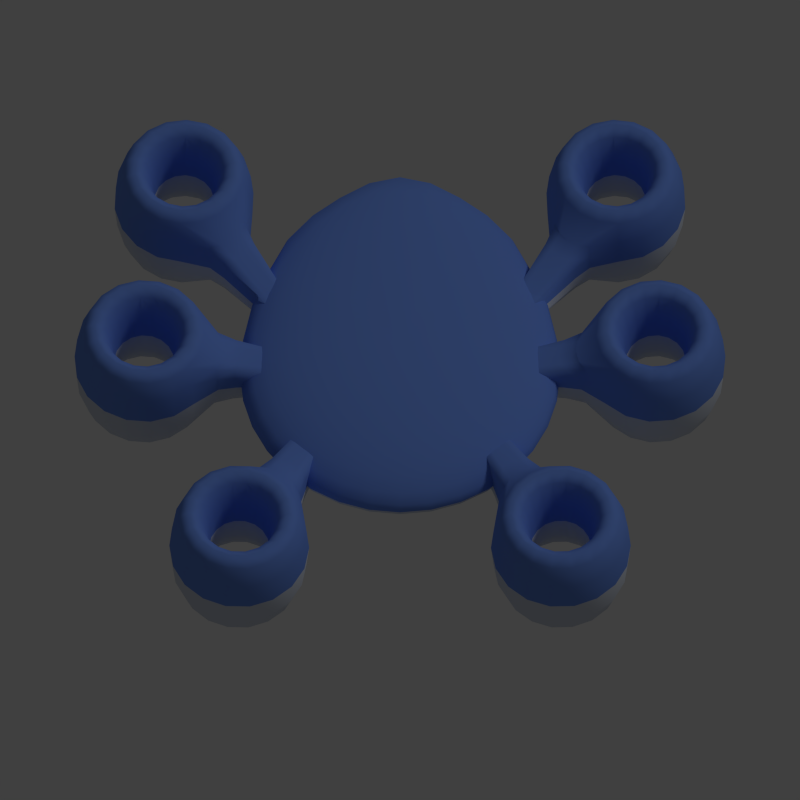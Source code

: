 # Source: tori.blend  (saved by Blender 2.76.0; exported with 4.5.12 LTS)
import bpy
from mathutils import Matrix  # noqa: F401  (used for matrix-valued properties, if any)

bpy.ops.wm.read_factory_settings(use_empty=True)
scene = bpy.context.scene
scene.name = 'Scene'

# ---- collections
col_collection_1 = bpy.data.collections.new('Collection 1'); scene.collection.children.link(col_collection_1)

# ---- materials (node trees are filled in below, after node groups)
mat_material_004 = bpy.data.materials.new('Material.004')
mat_material_004.alpha_threshold = 0.0
mat_material_004.use_transparent_shadow = False
mat_material_004.diffuse_color = (0.1592, 0.2933, 0.8, 1.0)
mat_material_004.roughness = 0.5
mat_material_005 = bpy.data.materials.new('Material.005')
mat_material_005.alpha_threshold = 0.0
mat_material_005.use_transparent_shadow = False
mat_material_005.diffuse_color = (0.6541, 0.704, 0.8, 1.0)
mat_material_005.roughness = 0.5

# ---- material node trees

# ---- world
world_world = bpy.data.worlds.new('World'); scene.world = world_world
world_world.color = (0.05088, 0.05088, 0.05088)
world_world.use_sun_shadow = False
world_world.sun_shadow_jitter_overblur = 0.0
world_world.cycles.sampling_method = 'MANUAL'
world_world.cycles.sample_map_resolution = 256

# ---- cameras
cam_camera = bpy.data.cameras.new('Camera')
cam_camera.type = 'ORTHO'
cam_camera.clip_end = 100.0
cam_camera.lens = 35.0
cam_camera.sensor_width = 32.0
cam_camera.sensor_height = 18.0
cam_camera.ortho_scale = 5.0
cam_camera.dof.focus_distance = 0.0
cam_camera.dof.aperture_fstop = 128.0

# ---- lights
light_lamp = bpy.data.lights.new('Lamp', 'SUN')
light_lamp.transmission_factor = 0.0
light_lamp.cutoff_distance = 30.0
light_lamp.angle = 0.1993
light_lamp.energy = 0.4
light_lamp.shadow_buffer_clip_start = 1.001
light_lamp.shadow_soft_size = 0.1
light_lamp.shadow_cascade_max_distance = 1000.0
light_lamp.cycles.use_multiple_importance_sampling = False

# ---- meshes
me_sphere = bpy.data.meshes.new('Sphere')
me_sphere.from_pydata([(1.558, -0.3451, 1.863e-09), (1.56, -0.3284, 0.212), (1.564, -0.2829, 0.3672), (1.57, -0.2207, 0.4241), (1.576, -0.1585, 0.3672), (1.58, -0.1129, 0.212), (1.581, -0.09628, 1.863e-09), (1.58, -0.1129, -0.212), (1.576, -0.1585, -0.3672), (1.57, -0.2207, -0.4241), (1.564, -0.2829, -0.3672), (1.56, -0.3284, -0.212), (1.71, -0.3326, 1.863e-09), (1.705, -0.3164, 0.212), (1.694, -0.2721, 0.3672), (1.678, -0.2117, 0.4241), (1.662, -0.1513, 0.3672), (1.65, -0.1071, 0.212), (1.646, -0.09091, 1.863e-09), (1.65, -0.1071, -0.212), (1.662, -0.1513, -0.3672), (1.678, -0.2117, -0.4241), (1.694, -0.2721, -0.3672), (1.705, -0.3164, -0.212), (1.848, -0.269, 1.863e-09), (1.838, -0.2553, 0.212), (1.812, -0.2177, 0.3672), (1.776, -0.1664, 0.4241), (1.741, -0.115, 0.3672), (1.715, -0.07745, 0.212), (1.705, -0.06369, 1.863e-09), (1.715, -0.07745, -0.212), (1.741, -0.115, -0.3672), (1.776, -0.1664, -0.4241), (1.812, -0.2177, -0.3672), (1.838, -0.2553, -0.212), (1.955, -0.1622, 1.863e-09), (1.942, -0.1525, 0.212), (1.904, -0.1261, 0.3672), (1.853, -0.09003, 0.4241), (1.802, -0.05396, 0.3672), (1.765, -0.02756, 0.212), (1.751, -0.01789, 1.863e-09), (1.765, -0.02756, -0.212), (1.802, -0.05396, -0.3672), (1.853, -0.09003, -0.4241), (1.904, -0.1261, -0.3672), (1.942, -0.1525, -0.212), (2.02, -0.02485, 1.863e-09), (2.004, -0.02045, 0.212), (1.96, -0.0084, 0.3672), (1.9, 0.008053, 0.4241), (1.84, 0.02451, 0.3672), (1.795, 0.03655, 0.212), (1.779, 0.04096, 1.863e-09), (1.795, 0.03655, -0.212), (1.84, 0.02451, -0.3672), (1.9, 0.008053, -0.4241), (1.96, -0.0084, -0.3672), (2.004, -0.02045, -0.212), (2.034, 0.1264, 1.863e-09), (2.018, 0.125, 0.212), (1.972, 0.1212, 0.3672), (1.91, 0.1161, 0.4241), (1.848, 0.1109, 0.3672), (1.802, 0.1071, 0.212), (1.785, 0.1058, 1.863e-09), (1.802, 0.1071, -0.212), (1.848, 0.1109, -0.3672), (1.91, 0.1161, -0.4241), (1.972, 0.1212, -0.3672), (2.018, 0.125, -0.212), (1.996, 0.2732, 1.863e-09), (1.98, 0.2662, 0.212), (1.939, 0.2471, 0.3672), (1.882, 0.221, 0.4241), (1.825, 0.1948, 0.3672), (1.784, 0.1757, 0.212), (1.769, 0.1687, 1.863e-09), (1.784, 0.1757, -0.212), (1.825, 0.1948, -0.3672), (1.882, 0.221, -0.4241), (1.939, 0.2471, -0.3672), (1.98, 0.2662, -0.212), (1.909, 0.398, 1.863e-09), (1.897, 0.3862, 0.212), (1.865, 0.3541, 0.3672), (1.82, 0.3101, 0.4241), (1.776, 0.2662, 0.3672), (1.744, 0.234, 0.212), (1.732, 0.2222, 1.863e-09), (1.744, 0.234, -0.212), (1.776, 0.2662, -0.3672), (1.82, 0.3101, -0.4241), (1.865, 0.3541, -0.3672), (1.897, 0.3862, -0.212), (1.785, 0.4857, 1.863e-09), (1.778, 0.4706, 0.212), (1.759, 0.4292, 0.3672), (1.732, 0.3727, 0.4241), (1.705, 0.3163, 0.3672), (1.686, 0.2749, 0.212), (1.679, 0.2598, 1.863e-09), (1.686, 0.2749, -0.212), (1.705, 0.3163, -0.3672), (1.732, 0.3727, -0.4241), (1.759, 0.4292, -0.3672), (1.778, 0.4706, -0.212), (1.639, 0.5257, 1.863e-09), (1.637, 0.5091, 0.212), (1.633, 0.4635, 0.3672), (1.627, 0.4013, 0.4241), (1.621, 0.3391, 0.3672), (1.617, 0.2936, 0.212), (1.616, 0.2769, 1.863e-09), (1.617, 0.2936, -0.212), (1.621, 0.3391, -0.3672), (1.627, 0.4013, -0.4241), (1.633, 0.4635, -0.3672), (1.637, 0.5091, -0.212), (1.487, 0.5132, 1.863e-09), (1.492, 0.497, 0.212), (1.503, 0.4528, 0.3672), (1.519, 0.3924, 0.4241), (1.535, 0.332, 0.3672), (1.547, 0.2877, 0.212), (1.551, 0.2716, 1.863e-09), (1.547, 0.2877, -0.212), (1.535, 0.332, -0.3672), (1.519, 0.3924, -0.4241), (1.503, 0.4528, -0.3672), (1.492, 0.497, -0.212), (1.349, 0.4497, 1.863e-09), (1.359, 0.4359, 0.212), (1.385, 0.3983, 0.3672), (1.421, 0.347, 0.4241), (1.456, 0.2957, 0.3672), (1.482, 0.2581, 0.212), (1.492, 0.2443, 1.863e-09), (1.482, 0.2581, -0.212), (1.456, 0.2957, -0.3672), (1.421, 0.347, -0.4241), (1.385, 0.3983, -0.3672), (1.359, 0.4359, -0.212), (1.242, 0.3428, 1.863e-09), (1.255, 0.3332, 0.212), (1.293, 0.3067, 0.3672), (1.344, 0.2707, 0.4241), (1.395, 0.2346, 0.3672), (1.432, 0.2082, 0.212), (1.446, 0.1985, 1.863e-09), (1.432, 0.2082, -0.212), (1.395, 0.2346, -0.3672), (1.344, 0.2707, -0.4241), (1.293, 0.3067, -0.3672), (1.255, 0.3332, -0.212), (0.9986, 0.095, -0.1796), (0.9986, 0.095, 0.1622), (1.237, 0.189, 0.3672), (1.297, 0.1726, 0.4241), (1.357, 0.1561, 0.3672), (1.402, 0.1441, 0.212), (1.418, 0.1397, 1.863e-09), (1.402, 0.1441, -0.212), (1.357, 0.1561, -0.3672), (1.297, 0.1726, -0.4241), (1.237, 0.189, -0.3672), (0.7004, 0.05173, -0.1327), (0.7004, 0.05173, 0.1109), (1.007, 0.1621, -0.1074), (1.225, 0.05943, 0.3672), (1.287, 0.06458, 0.4241), (1.35, 0.06973, 0.3672), (1.395, 0.0735, 0.212), (1.412, 0.07488, 1.863e-09), (1.395, 0.0735, -0.212), (1.35, 0.06973, -0.3672), (1.287, 0.06458, -0.4241), (1.225, 0.05943, -0.3672), (1.025, 0.1498, -0.1797), (1.025, 0.1498, 0.1622), (1.007, 0.1621, 0.08997), (1.258, -0.06645, 0.3672), (1.315, -0.04032, 0.4241), (1.372, -0.01419, 0.3672), (1.413, 0.004933, 0.212), (1.428, 0.01193, 1.863e-09), (1.413, 0.004933, -0.212), (1.372, -0.01419, -0.3672), (1.315, -0.04032, -0.4241), (1.258, -0.06645, -0.3672), (1.001, 0.1666, -0.008718), (1.288, -0.2174, 1.863e-09), (1.3, -0.2056, 0.212), (1.332, -0.1734, 0.3672), (1.377, -0.1295, 0.4241), (1.421, -0.08551, 0.3672), (1.453, -0.05333, 0.212), (1.465, -0.04155, 1.863e-09), (1.453, -0.05333, -0.212), (1.421, -0.08551, -0.3672), (1.377, -0.1295, -0.4241), (1.332, -0.1734, -0.3672), (1.3, -0.2056, -0.212), (1.412, -0.3051, 1.863e-09), (1.419, -0.2899, 0.212), (1.439, -0.2486, 0.3672), (1.465, -0.1921, 0.4241), (1.492, -0.1356, 0.3672), (1.511, -0.09427, 0.212), (1.519, -0.07913, 1.863e-09), (1.511, -0.09427, -0.212), (1.492, -0.1356, -0.3672), (1.465, -0.1921, -0.4241), (1.439, -0.2486, -0.3672), (1.419, -0.2899, -0.212), (0.0, 0.0, -0.2822), (0.0, 0.2435, 0.2768), (0.0, 0.494, 0.2608), (0.0, 0.7177, 0.2347), (0.0, 0.9588, 0.1996), (0.0, 1.127, 0.1568), (0.0, 1.255, 0.108), (0.0, 1.387, 0.05506), (0.0, 1.406, 2.131e-08), (0.0, 1.387, -0.05506), (0.0, 1.255, -0.108), (0.0, 1.127, -0.1568), (0.0, 0.9588, -0.1996), (0.0, 0.7177, -0.2347), (0.0, 0.494, -0.2608), (0.0, 0.2435, -0.2768), (0.03806, 0.2398, 0.2768), (0.07466, 0.4867, 0.2608), (0.1084, 0.7071, 0.2347), (0.138, 0.9452, 0.1996), (0.1622, 1.111, 0.1568), (0.1802, 1.238, 0.108), (0.1913, 1.344, 0.05506), (0.1951, 1.363, 2.131e-08), (0.1913, 1.344, -0.05506), (0.1802, 1.238, -0.108), (0.1622, 1.111, -0.1568), (0.138, 0.9452, -0.1996), (0.1084, 0.7071, -0.2347), (0.07466, 0.4867, -0.2608), (0.03806, 0.2398, -0.2768), (0.07466, 0.2286, 0.2768), (0.1464, 0.4286, 0.2608), (0.2126, 0.6755, 0.2347), (0.2706, 0.859, 0.1996), (0.3182, 1.02, 0.1568), (0.3536, 1.149, 0.108), (0.3753, 1.238, 0.05506), (0.3827, 1.255, 2.131e-08), (0.3753, 1.238, -0.05506), (0.3536, 1.149, -0.108), (0.3182, 1.02, -0.1568), (0.2706, 0.859, -0.1996), (0.2126, 0.6755, -0.2347), (0.1464, 0.4286, -0.2608), (0.07466, 0.2286, -0.2768), (0.1084, 0.1622, 0.2768), (0.2126, 0.3932, 0.2608), (0.3087, 0.5733, 0.2347), (0.3928, 0.7501, 0.1996), (0.4619, 0.9431, 0.1568), (0.5133, 1.02, 0.108), (0.5449, 1.111, 0.05506), (0.5556, 1.127, 2.131e-08), (0.5449, 1.111, -0.05506), (0.5133, 1.02, -0.108), (0.4619, 0.9431, -0.1568), (0.3928, 0.7501, -0.1996), (0.3087, 0.5733, -0.2347), (0.2126, 0.3932, -0.2608), (0.1084, 0.1622, -0.2768), (0.138, 0.1379, 0.2768), (0.2706, 0.3456, 0.2608), (0.3928, 0.5042, 0.2347), (0.5, 0.6113, 0.1996), (0.5879, 0.7501, 0.1568), (0.6533, 0.859, 0.108), (0.6935, 0.9452, 0.05506), (0.7071, 0.9588, 2.131e-08), (0.6935, 0.9452, -0.05506), (0.6533, 0.859, -0.108), (0.5879, 0.7501, -0.1568), (0.5, 0.6113, -0.1996), (0.3928, 0.5042, -0.2347), (0.2706, 0.3456, -0.2608), (0.138, 0.1379, -0.2768), (0.1622, 0.1084, 0.2768), (0.3182, 0.261, 0.2608), (0.4619, 0.3837, 0.2347), (0.5879, 0.5042, 0.1996), (0.6913, 0.5733, 0.1568), (0.7682, 0.6755, 0.108), (0.8155, 0.7071, 0.05506), (0.8315, 0.7177, 2.131e-08), (0.8155, 0.7071, -0.05506), (0.7682, 0.6755, -0.108), (0.6913, 0.5733, -0.1568), (0.5879, 0.5042, -0.1996), (0.4619, 0.3837, -0.2347), (0.3182, 0.261, -0.2608), (0.1622, 0.1084, -0.2768), (0.1802, 0.07466, 0.2768), (0.3536, 0.1464, 0.2608), (0.5133, 0.261, 0.2347), (0.6533, 0.3456, 0.1996), (0.7682, 0.3932, 0.1568), (0.8536, 0.4286, 0.108), (0.9061, 0.4867, 0.05506), (0.9239, 0.494, 2.131e-08), (0.9061, 0.4867, -0.05506), (0.8536, 0.4286, -0.108), (0.7682, 0.3932, -0.1568), (0.6533, 0.3456, -0.1996), (0.5133, 0.261, -0.2347), (0.3536, 0.1464, -0.2608), (0.1802, 0.07466, -0.2768), (0.1913, 0.03806, 0.2768), (0.3753, 0.07466, 0.2608), (0.5449, 0.1084, 0.2347), (0.6935, 0.1379, 0.1996), (0.8155, 0.1622, 0.1568), (0.9061, 0.2286, 0.108), (0.9619, 0.2398, 0.05506), (0.9808, 0.2435, 2.131e-08), (0.9619, 0.2398, -0.05506), (0.9061, 0.2286, -0.108), (0.8155, 0.1622, -0.1568), (0.6935, 0.1379, -0.1996), (0.5449, 0.1084, -0.2347), (0.3753, 0.07466, -0.2608), (0.1913, 0.03806, -0.2768), (0.1951, -7.212e-09, 0.2768), (0.3827, 4.122e-08, 0.2608), (0.5556, 2.632e-08, 0.2347), (0.7071, -2.584e-08, 0.1996), (0.8315, -8.544e-08, 0.1568), (0.9239, 6.357e-08, 0.108), (0.9808, -8.544e-08, 0.05506), (1.0, -1.003e-07, 2.131e-08), (0.9808, -8.544e-08, -0.05506), (0.9239, 6.357e-08, -0.108), (0.8315, -8.544e-08, -0.1568), (0.7071, -2.584e-08, -0.1996), (0.5556, -1.094e-08, -0.2347), (0.3827, 3.964e-09, -0.2608), (0.1951, 3.964e-09, -0.2768), (0.1913, -0.03806, 0.2768), (0.3753, -0.07466, 0.2608), (0.5449, -0.1084, 0.2347), (0.6935, -0.1379, 0.1996), (0.8155, -0.1622, 0.1568), (0.9061, -0.1802, 0.108), (0.9619, -0.1913, 0.05506), (0.9808, -0.1951, 2.131e-08), (0.9619, -0.1913, -0.05506), (0.9061, -0.1802, -0.108), (0.8155, -0.1622, -0.1568), (0.6935, -0.1379, -0.1996), (0.5449, -0.1084, -0.2347), (0.3753, -0.07466, -0.2608), (0.1913, -0.03806, -0.2768), (0.1802, -0.07466, 0.2768), (0.3536, -0.1464, 0.2608), (0.5133, -0.2126, 0.2347), (0.6533, -0.2706, 0.1996), (0.7682, -0.3182, 0.1568), (0.8536, -0.3536, 0.108), (0.9061, -0.3753, 0.05506), (0.9239, -0.3827, 2.131e-08), (0.9061, -0.3753, -0.05506), (0.8536, -0.3536, -0.108), (0.7682, -0.3182, -0.1568), (0.6533, -0.2706, -0.1996), (0.5133, -0.2126, -0.2347), (0.3536, -0.1464, -0.2608), (0.1802, -0.07466, -0.2768), (0.1622, -0.1084, 0.2768), (0.3182, -0.2126, 0.2608), (0.4619, -0.3087, 0.2347), (0.5879, -0.3928, 0.1996), (0.6913, -0.4619, 0.1568), (0.7682, -0.5133, 0.108), (0.8155, -0.5449, 0.05506), (0.8315, -0.5556, 2.131e-08), (0.8155, -0.5449, -0.05506), (0.7682, -0.5133, -0.108), (0.6913, -0.4619, -0.1568), (0.5879, -0.3928, -0.1996), (0.4619, -0.3087, -0.2347), (0.3182, -0.2126, -0.2608), (0.1622, -0.1084, -0.2768), (0.138, -0.1379, 0.2768), (0.2706, -0.2706, 0.2608), (0.3928, -0.3928, 0.2347), (0.5, -0.5, 0.1996), (0.5879, -0.5879, 0.1568), (0.6533, -0.6533, 0.108), (0.6935, -0.6935, 0.05506), (0.7071, -0.7071, 2.131e-08), (0.6935, -0.6935, -0.05506), (0.6533, -0.6533, -0.108), (0.5879, -0.5879, -0.1568), (0.5, -0.5, -0.1996), (0.3928, -0.3928, -0.2347), (0.2706, -0.2706, -0.2608), (0.1379, -0.1379, -0.2768), (0.1084, -0.1622, 0.2768), (0.2126, -0.3182, 0.2608), (0.3087, -0.4619, 0.2347), (0.3928, -0.5879, 0.1996), (0.4619, -0.6913, 0.1568), (0.5133, -0.7682, 0.108), (0.5449, -0.8155, 0.05506), (0.5556, -0.8315, 2.131e-08), (0.5449, -0.8155, -0.05506), (0.5133, -0.7682, -0.108), (0.4619, -0.6913, -0.1568), (0.3928, -0.5879, -0.1996), (0.3087, -0.4619, -0.2347), (0.2126, -0.3182, -0.2608), (0.1084, -0.1622, -0.2768), (0.07466, -0.1802, 0.2768), (0.1464, -0.3536, 0.2608), (0.2126, -0.5133, 0.2347), (0.2706, -0.6533, 0.1996), (0.3182, -0.7682, 0.1568), (0.3536, -0.8536, 0.108), (0.3753, -0.9061, 0.05506), (0.3827, -0.9239, 2.131e-08), (0.3753, -0.9061, -0.05506), (0.3536, -0.8536, -0.108), (0.3182, -0.7682, -0.1568), (0.2706, -0.6533, -0.1996), (0.2126, -0.5133, -0.2347), (0.1464, -0.3536, -0.2608), (0.07466, -0.1802, -0.2768), (0.03806, -0.1913, 0.2768), (0.07466, -0.3753, 0.2608), (0.1084, -0.5449, 0.2347), (0.1379, -0.6935, 0.1996), (0.1622, -0.8155, 0.1568), (0.1802, -0.9061, 0.108), (0.1913, -0.9619, 0.05506), (0.1951, -0.9808, 2.131e-08), (0.1913, -0.9619, -0.05506), (0.1802, -0.9061, -0.108), (0.1622, -0.8155, -0.1568), (0.1379, -0.6935, -0.1996), (0.1084, -0.5449, -0.2347), (0.07466, -0.3753, -0.2608), (0.03806, -0.1913, -0.2768), (0.0, -0.1951, 0.2768), (0.0, -0.3827, 0.2608), (0.0, -0.5556, 0.2347), (0.0, -0.7071, 0.1996), (0.0, -0.8315, 0.1568), (0.0, -0.9239, 0.108), (0.0, -0.9808, 0.05506), (0.0, -1.0, 2.131e-08), (0.0, -0.9808, -0.05506), (0.0, -0.9239, -0.108), (0.0, -0.8315, -0.1568), (0.0, -0.7071, -0.1996), (0.0, -0.5556, -0.2347), (0.0, -0.3827, -0.2608), (0.0, -0.1951, -0.2768), (0.0, -3.01e-07, 0.2822), (1.109, 0.2034, -0.007165), (1.117, 0.198, 0.1117), (1.138, 0.1832, 0.1987), (1.138, 0.1832, -0.2131), (1.117, 0.198, -0.126), (0.7019, 0.1027, -0.0109), (0.7064, 0.09953, 0.05943), (1.106, 0.1172, 0.1987), (1.106, 0.1172, -0.2131), (0.7188, 0.09077, 0.1109), (0.7188, 0.09077, -0.1327), (0.7064, 0.09953, -0.08123), (1.1, 0.04448, 0.1987), (1.1, 0.04448, -0.2131), (-0.07313, 0.03864, -0.0109), (-0.0686, 0.03544, 0.05943), (0.7004, 0.05173, 0.1109), (1.118, -0.0261, 0.1987), (1.118, -0.0261, -0.2131), (0.7004, 0.05173, -0.1327), (1.135, -0.1107, -0.007165), (1.142, -0.1041, 0.1117), (1.16, -0.08608, 0.1987), (1.16, -0.08608, -0.2131), (1.142, -0.1041, -0.126), (1.518, 1.062, -0.3672), (1.487, 1.096, -0.212), (0.7064, 0.09953, -0.08123), (0.9931, 0.03467, 0.1622), (0.9931, 0.03467, -0.1797), (0.7188, 0.09077, -0.1327), (0.7188, 0.09077, 0.1109), (0.7064, 0.09953, 0.05943), (1.008, -0.02392, 0.1622), (1.008, -0.02392, -0.1796), (0.7019, 0.1027, -0.0109), (1.022, -0.09417, -0.008718), (1.028, -0.08869, 0.08997), (1.043, -0.07371, 0.1622), (1.043, -0.07371, -0.1797), (1.028, -0.08869, -0.1074), (-0.05622, 0.02668, 0.1109), (-0.05622, 0.02668, -0.1327), (-0.0686, 0.03544, -0.08123), (0.6964, 0.00874, 0.1109), (0.6964, 0.00874, -0.1327), (-0.09464, -0.006904, -0.0109), (-0.08928, -0.008366, 0.05943), (-0.07465, -0.01236, 0.1109), (0.7074, -0.03301, 0.1109), (0.7074, -0.03301, -0.1327), (-0.07465, -0.01236, -0.1327), (0.7172, -0.08308, -0.0109), (0.7212, -0.07917, 0.05943), (0.732, -0.0685, 0.1109), (0.732, -0.0685, -0.1327), (0.7212, -0.07917, -0.08123), (1.476, 1.108, 2.095e-09), (1.487, 1.096, 0.212), (1.518, 1.062, 0.3672), (0.6964, 0.00874, 0.1109), (0.6964, 0.00874, -0.1327), (1.56, 1.016, 0.4241), (1.603, 0.9703, 0.3672), (1.633, 0.9366, 0.212), (0.7074, -0.03301, 0.1109), (0.7074, -0.03301, -0.1327), (1.645, 0.9242, 2.095e-09), (0.7172, -0.08308, -0.0109), (0.7212, -0.07917, 0.05943), (0.732, -0.0685, 0.1109), (0.732, -0.0685, -0.1327), (0.7212, -0.07917, -0.08123), (-0.08928, -0.008366, -0.08123), (-0.09926, -0.05706, -0.0109), (-0.09373, -0.0566, 0.05943), (-0.07862, -0.05535, 0.1109), (-0.07862, -0.05535, -0.1327), (-0.09373, -0.0566, -0.08123), (-0.08646, -0.1058, -0.0109), (-0.08142, -0.1035, 0.05943), (-0.06764, -0.09711, 0.1109), (-0.06764, -0.09711, -0.1327), (-0.08142, -0.1035, -0.08123), (-0.05777, -0.1472, -0.0109), (-0.05382, -0.1433, 0.05943), (-0.04305, -0.1326, 0.1109), (-0.04305, -0.1326, -0.1327), (-0.05382, -0.1433, -0.08123), (1.56, 1.016, -0.4241), (1.603, 0.9703, -0.3672), (1.633, 0.9366, -0.212), (1.737, 1.045, 2.095e-09), (1.722, 1.053, 0.212), (1.682, 1.074, 0.3672), (1.626, 1.102, 0.4241), (1.571, 1.131, 0.3672), (1.53, 1.152, 0.212), (1.515, 1.16, 2.095e-09), (1.53, 1.152, -0.212), (1.571, 1.131, -0.3672), (1.626, 1.102, -0.4241), (1.682, 1.074, -0.3672), (1.722, 1.053, -0.212), (1.783, 1.19, 2.095e-09), (1.766, 1.192, 0.212), (1.721, 1.198, 0.3672), (1.659, 1.206, 0.4241), (1.597, 1.214, 0.3672), (1.552, 1.22, 0.212), (1.535, 1.222, 2.095e-09), (1.552, 1.22, -0.212), (1.597, 1.214, -0.3672), (1.659, 1.206, -0.4241), (1.721, 1.198, -0.3672), (1.766, 1.192, -0.212), (1.776, 1.341, 2.095e-09), (1.76, 1.338, 0.212), (1.715, 1.328, 0.3672), (1.654, 1.314, 0.4241), (1.593, 1.301, 0.3672), (1.548, 1.291, 0.212), (1.532, 1.287, 2.095e-09), (1.548, 1.291, -0.212), (1.593, 1.301, -0.3672), (1.654, 1.314, -0.4241), (1.715, 1.328, -0.3672), (1.76, 1.338, -0.212), (1.718, 1.482, 2.095e-09), (1.704, 1.473, 0.212), (1.665, 1.448, 0.3672), (1.612, 1.414, 0.4241), (1.56, 1.381, 0.3672), (1.521, 1.356, 0.212), (1.507, 1.347, 2.095e-09), (1.521, 1.356, -0.212), (1.56, 1.381, -0.3672), (1.612, 1.414, -0.4241), (1.665, 1.448, -0.3672), (1.704, 1.473, -0.212), (1.615, 1.593, 2.095e-09), (1.605, 1.58, 0.212), (1.577, 1.544, 0.3672), (1.539, 1.494, 0.4241), (1.501, 1.445, 0.3672), (1.473, 1.408, 0.212), (1.463, 1.395, 2.095e-09), (1.473, 1.408, -0.212), (1.501, 1.445, -0.3672), (1.539, 1.494, -0.4241), (1.577, 1.544, -0.3672), (1.605, 1.58, -0.212), (1.48, 1.664, 2.095e-09), (1.475, 1.648, 0.212), (1.462, 1.604, 0.3672), (1.443, 1.544, 0.4241), (1.424, 1.485, 0.3672), (1.41, 1.441, 0.212), (1.405, 1.425, 2.095e-09), (1.41, 1.441, -0.212), (1.424, 1.485, -0.3672), (1.443, 1.544, -0.4241), (1.462, 1.604, -0.3672), (1.475, 1.648, -0.212), (1.33, 1.683, 2.095e-09), (1.33, 1.667, 0.212), (1.333, 1.621, 0.3672), (1.335, 1.558, 0.4241), (1.338, 1.496, 0.3672), (1.34, 1.45, 0.212), (1.341, 1.434, 2.095e-09), (1.34, 1.45, -0.212), (1.338, 1.496, -0.3672), (1.335, 1.558, -0.4241), (1.333, 1.621, -0.3672), (1.33, 1.667, -0.212), (1.182, 1.65, 2.095e-09), (1.188, 1.635, 0.212), (1.205, 1.593, 0.3672), (1.229, 1.535, 0.4241), (1.253, 1.477, 0.3672), (1.271, 1.435, 0.212), (1.277, 1.419, 2.095e-09), (1.271, 1.435, -0.212), (1.253, 1.477, -0.3672), (1.229, 1.535, -0.4241), (1.205, 1.593, -0.3672), (1.188, 1.635, -0.212), (1.053, 1.569, 2.095e-09), (1.065, 1.556, 0.212), (1.096, 1.523, 0.3672), (1.138, 1.477, 0.4241), (1.18, 1.431, 0.3672), (1.211, 1.397, 0.212), (1.222, 1.384, 2.095e-09), (1.211, 1.397, -0.212), (1.18, 1.431, -0.3672), (1.138, 1.477, -0.4241), (1.096, 1.523, -0.3672), (1.065, 1.556, -0.212), (0.9611, 1.448, 2.095e-09), (0.976, 1.44, 0.212), (1.017, 1.419, 0.3672), (1.072, 1.39, 0.4241), (1.127, 1.362, 0.3672), (1.168, 1.341, 0.212), (1.183, 1.333, 2.095e-09), (1.168, 1.341, -0.212), (1.127, 1.362, -0.3672), (1.072, 1.39, -0.4241), (1.017, 1.419, -0.3672), (0.976, 1.44, -0.212), (0.9156, 1.303, 2.095e-09), (0.9322, 1.301, 0.212), (0.9775, 1.295, 0.3672), (1.039, 1.287, 0.4241), (1.101, 1.279, 0.3672), (1.147, 1.273, 0.212), (1.163, 1.271, 2.095e-09), (1.147, 1.273, -0.212), (1.101, 1.279, -0.3672), (1.039, 1.287, -0.4241), (0.9775, 1.295, -0.3672), (0.9322, 1.301, -0.212), (0.9223, 1.151, 2.095e-09), (0.9386, 1.155, 0.212), (0.9833, 1.165, 0.3672), (1.044, 1.179, 0.4241), (1.105, 1.192, 0.3672), (1.15, 1.202, 0.212), (1.166, 1.206, 2.095e-09), (1.15, 1.202, -0.212), (1.105, 1.192, -0.3672), (1.044, 1.179, -0.4241), (0.9833, 1.165, -0.3672), (0.9386, 1.155, -0.212), (0.9428, 0.8051, -0.1796), (0.9428, 0.8051, 0.1622), (1.033, 1.045, 0.3672), (1.086, 1.078, 0.4241), (1.138, 1.112, 0.3672), (1.177, 1.137, 0.212), (1.191, 1.146, 2.095e-09), (1.177, 1.137, -0.212), (1.138, 1.112, -0.3672), (1.086, 1.078, -0.4241), (1.033, 1.045, -0.3672), (0.7746, 0.555, -0.1327), (0.7746, 0.555, 0.1109), (0.8988, 0.8564, -0.1074), (1.121, 0.9489, 0.3672), (1.159, 0.9985, 0.4241), (1.197, 1.048, 0.3672), (1.225, 1.084, 0.212), (1.235, 1.098, 2.095e-09), (1.225, 1.084, -0.212), (1.197, 1.048, -0.3672), (1.159, 0.9985, -0.4241), (1.121, 0.9489, -0.3672), (0.9196, 0.861, -0.1797), (0.9196, 0.861, 0.1622), (0.8988, 0.8564, 0.08997), (1.237, 0.8889, 0.3672), (1.255, 0.9485, 0.4241), (1.274, 1.008, 0.3672), (1.288, 1.052, 0.212), (1.293, 1.068, 2.095e-09), (1.288, 1.052, -0.212), (1.274, 1.008, -0.3672), (1.255, 0.9485, -0.4241), (1.237, 0.8889, -0.3672), (0.8912, 0.8547, -0.008718), (1.369, 0.8096, 2.095e-09), (1.368, 0.8263, 0.212), (1.366, 0.872, 0.3672), (1.363, 0.9344, 0.4241), (1.36, 0.9968, 0.3672), (1.358, 1.042, 0.212), (1.357, 1.059, 2.095e-09), (1.358, 1.042, -0.212), (1.36, 0.9968, -0.3672), (1.363, 0.9344, -0.4241), (1.366, 0.872, -0.3672), (1.368, 0.8263, -0.212), (1.517, 0.8426, 2.095e-09), (1.51, 0.858, 0.212), (1.493, 0.9003, 0.3672), (1.469, 0.9579, 0.4241), (1.445, 1.016, 0.3672), (1.427, 1.058, 0.212), (1.421, 1.073, 2.095e-09), (1.427, 1.058, -0.212), (1.445, 1.016, -0.3672), (1.469, 0.9579, -0.4241), (1.493, 0.9003, -0.3672), (1.51, 0.858, -0.212), (0.9366, 0.9596, -0.007165), (0.9458, 0.9616, 0.1117), (0.9708, 0.9672, 0.1987), (0.9708, 0.9672, -0.2131), (0.9458, 0.9616, -0.126), (0.7378, 0.5904, -0.0109), (0.7432, 0.5916, 0.05943), (0.9988, 0.8998, 0.1987), (0.9988, 0.8998, -0.2131), (0.758, 0.5949, 0.1109), (0.758, 0.5949, -0.1327), (0.7432, 0.5916, -0.08123), (1.048, 0.846, 0.1987), (1.048, 0.846, -0.2131), (0.2648, -0.02692, -0.0109), (0.2702, -0.02571, 0.05943), (0.7746, 0.555, 0.1109), (1.113, 0.8124, 0.1987), (1.113, 0.8124, -0.2131), (0.7746, 0.555, -0.1327), (1.187, 0.7679, -0.007165), (1.186, 0.7773, 0.1117), (1.185, 0.8029, 0.1987), (1.185, 0.8029, -0.2131), (1.186, 0.7773, -0.126), (0.7432, 0.5916, -0.08123), (0.9838, 0.7604, 0.1622), (0.9838, 0.7604, -0.1797), (0.758, 0.5949, -0.1327), (0.758, 0.5949, 0.1109), (0.7432, 0.5916, 0.05943), (1.038, 0.7325, 0.1622), (1.038, 0.7325, -0.1796), (0.7378, 0.5904, -0.0109), (1.099, 0.6956, -0.008718), (1.099, 0.7034, 0.08997), (1.098, 0.7246, 0.1622), (1.098, 0.7246, -0.1797), (1.099, 0.7034, -0.1074), (0.2851, -0.02242, 0.1109), (0.2851, -0.02242, -0.1327), (0.2702, -0.02571, -0.08123), (0.8038, 0.5232, 0.1109), (0.8038, 0.5232, -0.1327), (0.2841, -0.07344, -0.0109), (0.2888, -0.07045, 0.05943), (0.3016, -0.06229, 0.1109), (0.8421, 0.5033, 0.1109), (0.8421, 0.5033, -0.1327), (0.3016, -0.06229, -0.1327), (0.8858, 0.477, -0.0109), (0.8855, 0.4825, 0.05943), (0.8849, 0.4977, 0.1109), (0.8849, 0.4977, -0.1327), (0.8855, 0.4825, -0.08123), (0.8038, 0.5232, 0.1109), (0.8038, 0.5232, -0.1327), (0.8421, 0.5033, 0.1109), (0.8421, 0.5033, -0.1327), (0.8858, 0.477, -0.0109), (0.8855, 0.4825, 0.05943), (0.8849, 0.4977, 0.1109), (0.8849, 0.4977, -0.1327), (0.8855, 0.4825, -0.08123), (0.2888, -0.07045, -0.08123), (0.3182, -0.1105, -0.0109), (0.3216, -0.1061, 0.05943), (0.3308, -0.0941, 0.1109), (0.3308, -0.0941, -0.1327), (0.3216, -0.1061, -0.08123), (0.3629, -0.1338, -0.0109), (0.3646, -0.1285, 0.05943), (0.3691, -0.114, 0.1109), (0.3691, -0.114, -0.1327), (0.3646, -0.1285, -0.08123), (0.4128, -0.1403, -0.0109), (0.4126, -0.1348, 0.05943), (0.4119, -0.1196, 0.1109), (0.4119, -0.1196, -0.1327), (0.4126, -0.1348, -0.08123), (0.772, -1.337, -0.3672), (0.8147, -1.321, -0.212), (0.8303, -1.315, 2.095e-09), (0.8147, -1.321, 0.212), (0.772, -1.337, 0.3672), (0.7138, -1.36, 0.4241), (0.6555, -1.382, 0.3672), (0.6129, -1.399, 0.212), (0.5973, -1.405, 2.095e-09), (0.7138, -1.36, -0.4241), (0.6555, -1.382, -0.3672), (0.6129, -1.399, -0.212), (0.6758, -1.535, 2.095e-09), (0.6884, -1.524, 0.212), (0.7228, -1.494, 0.3672), (0.7699, -1.453, 0.4241), (0.8169, -1.412, 0.3672), (0.8514, -1.382, 0.212), (0.864, -1.37, 2.095e-09), (0.8514, -1.382, -0.212), (0.8169, -1.412, -0.3672), (0.7699, -1.453, -0.4241), (0.7228, -1.494, -0.3672), (0.6884, -1.524, -0.212), (0.794, -1.63, 2.095e-09), (0.8021, -1.615, 0.212), (0.8242, -1.575, 0.3672), (0.8543, -1.521, 0.4241), (0.8845, -1.466, 0.3672), (0.9066, -1.426, 0.212), (0.9146, -1.411, 2.095e-09), (0.9066, -1.426, -0.212), (0.8845, -1.466, -0.3672), (0.8543, -1.521, -0.4241), (0.8242, -1.575, -0.3672), (0.8021, -1.615, -0.212), (0.9377, -1.679, 2.095e-09), (0.9403, -1.663, 0.212), (0.9474, -1.618, 0.3672), (0.957, -1.556, 0.4241), (0.9666, -1.494, 0.3672), (0.9736, -1.449, 0.212), (0.9762, -1.432, 2.095e-09), (0.9736, -1.449, -0.212), (0.9666, -1.494, -0.3672), (0.957, -1.556, -0.4241), (0.9474, -1.618, -0.3672), (0.9403, -1.663, -0.212), (1.09, -1.676, 2.095e-09), (1.086, -1.66, 0.212), (1.077, -1.615, 0.3672), (1.065, -1.554, 0.4241), (1.053, -1.492, 0.3672), (1.045, -1.447, 0.212), (1.041, -1.431, 2.095e-09), (1.045, -1.447, -0.212), (1.053, -1.492, -0.3672), (1.065, -1.554, -0.4241), (1.077, -1.615, -0.3672), (1.086, -1.66, -0.212), (1.231, -1.621, 2.095e-09), (1.223, -1.607, 0.212), (1.199, -1.568, 0.3672), (1.167, -1.515, 0.4241), (1.134, -1.461, 0.3672), (1.111, -1.422, 0.212), (1.102, -1.408, 2.095e-09), (1.111, -1.422, -0.212), (1.134, -1.461, -0.3672), (1.167, -1.515, -0.4241), (1.199, -1.568, -0.3672), (1.223, -1.607, -0.212), (1.346, -1.522, 2.095e-09), (1.333, -1.511, 0.212), (1.297, -1.482, 0.3672), (1.248, -1.443, 0.4241), (1.2, -1.404, 0.3672), (1.164, -1.375, 0.212), (1.151, -1.365, 2.095e-09), (1.164, -1.375, -0.212), (1.2, -1.404, -0.3672), (1.248, -1.443, -0.4241), (1.297, -1.482, -0.3672), (1.333, -1.511, -0.212), (1.419, -1.389, 2.095e-09), (1.403, -1.383, 0.212), (1.36, -1.368, 0.3672), (1.301, -1.348, 0.4241), (1.242, -1.328, 0.3672), (1.198, -1.313, 0.212), (1.182, -1.308, 2.095e-09), (1.198, -1.313, -0.212), (1.242, -1.328, -0.3672), (1.301, -1.348, -0.4241), (1.36, -1.368, -0.3672), (1.403, -1.383, -0.212), (1.442, -1.239, 2.095e-09), (1.426, -1.239, 0.212), (1.38, -1.24, 0.3672), (1.317, -1.241, 0.4241), (1.255, -1.242, 0.3672), (1.209, -1.243, 0.212), (1.192, -1.243, 2.095e-09), (1.209, -1.243, -0.212), (1.255, -1.242, -0.3672), (1.317, -1.241, -0.4241), (1.38, -1.24, -0.3672), (1.426, -1.239, -0.212), (1.413, -1.09, 2.095e-09), (1.397, -1.096, 0.212), (1.355, -1.112, 0.3672), (1.296, -1.135, 0.4241), (1.238, -1.157, 0.3672), (1.195, -1.174, 0.212), (1.18, -1.18, 2.095e-09), (1.195, -1.174, -0.212), (1.238, -1.157, -0.3672), (1.296, -1.135, -0.4241), (1.355, -1.112, -0.3672), (1.397, -1.096, -0.212), (1.334, -0.9595, 2.095e-09), (1.322, -0.9706, 0.212), (1.287, -1.001, 0.3672), (1.24, -1.042, 0.4241), (1.193, -1.083, 0.3672), (1.159, -1.113, 0.212), (1.146, -1.124, 2.095e-09), (1.159, -1.113, -0.212), (1.193, -1.083, -0.3672), (1.24, -1.042, -0.4241), (1.287, -1.001, -0.3672), (1.322, -0.9706, -0.212), (1.216, -0.8643, 2.095e-09), (1.208, -0.8789, 0.212), (1.186, -0.919, 0.3672), (1.156, -0.9737, 0.4241), (1.126, -1.028, 0.3672), (1.104, -1.068, 0.212), (1.096, -1.083, 2.095e-09), (1.104, -1.068, -0.212), (1.126, -1.028, -0.3672), (1.156, -0.9737, -0.4241), (1.186, -0.919, -0.3672), (1.208, -0.8789, -0.212), (1.072, -0.8152, 2.095e-09), (1.07, -0.8317, 0.212), (1.063, -0.8769, 0.3672), (1.053, -0.9386, 0.4241), (1.044, -1.0, 0.3672), (1.037, -1.046, 0.212), (1.034, -1.062, 2.095e-09), (1.037, -1.046, -0.212), (1.044, -1.0, -0.3672), (1.053, -0.9386, -0.4241), (1.063, -0.8769, -0.3672), (1.07, -0.8317, -0.212), (0.7424, -0.7079, -0.1796), (0.7424, -0.7079, 0.1622), (0.9327, -0.8795, 0.3672), (0.9447, -0.9408, 0.4241), (0.9568, -1.002, 0.3672), (0.9656, -1.047, 0.212), (0.9689, -1.063, 2.095e-09), (0.9656, -1.047, -0.212), (0.9568, -1.002, -0.3672), (0.9447, -0.9408, -0.4241), (0.9327, -0.8795, -0.3672), (0.571, -0.46, -0.1327), (0.571, -0.46, 0.1109), (0.8063, -0.6856, -0.1074), (0.8113, -0.9264, 0.3672), (0.8436, -0.9799, 0.4241), (0.8759, -1.033, 0.3672), (0.8995, -1.072, 0.212), (0.9082, -1.087, 2.095e-09), (0.8995, -1.072, -0.212), (0.8759, -1.033, -0.3672), (0.8436, -0.9799, -0.4241), (0.8113, -0.9264, -0.3672), (0.803, -0.7067, -0.1797), (0.803, -0.7067, 0.1622), (0.8063, -0.6856, 0.08997), (0.7132, -1.012, 0.3672), (0.7619, -1.051, 0.4241), (0.8105, -1.09, 0.3672), (0.8461, -1.119, 0.212), (0.8592, -1.13, 2.095e-09), (0.8461, -1.119, -0.212), (0.8105, -1.09, -0.3672), (0.7619, -1.051, -0.4241), (0.7132, -1.012, -0.3672), (0.8075, -0.678, -0.008718), (0.5913, -1.106, 2.095e-09), (0.6071, -1.111, 0.212), (0.6504, -1.126, 0.3672), (0.7095, -1.146, 0.4241), (0.7686, -1.166, 0.3672), (0.8119, -1.181, 0.212), (0.8278, -1.187, 2.095e-09), (0.8119, -1.181, -0.212), (0.7686, -1.166, -0.3672), (0.7095, -1.146, -0.4241), (0.6504, -1.126, -0.3672), (0.6071, -1.111, -0.212), (0.5679, -1.256, 2.095e-09), (0.5847, -1.256, 0.212), (0.6304, -1.255, 0.3672), (0.6928, -1.253, 0.4241), (0.7553, -1.252, 0.3672), (0.801, -1.251, 0.212), (0.8177, -1.251, 2.095e-09), (0.801, -1.251, -0.212), (0.7553, -1.252, -0.3672), (0.6928, -1.253, -0.4241), (0.6304, -1.255, -0.3672), (0.5847, -1.256, -0.212), (0.8886, -0.7585, -0.007165), (0.8871, -0.7678, 0.1117), (0.8832, -0.7931, 0.1987), (0.8832, -0.7931, -0.2131), (0.8871, -0.7678, -0.126), (0.6174, -0.4387, -0.0109), (0.6165, -0.4441, 0.05943), (0.8102, -0.7945, 0.1987), (0.8102, -0.7945, -0.2131), (0.6142, -0.4591, 0.1109), (0.6142, -0.4591, -0.1327), (0.6165, -0.4441, -0.08123), (0.7421, -0.8209, 0.1987), (0.7421, -0.8209, -0.2131), (0.2152, 0.2269, -0.0109), (0.2143, 0.2215, 0.05943), (0.571, -0.46, 0.1109), (0.6872, -0.8689, 0.1987), (0.6872, -0.8689, -0.2131), (0.571, -0.46, -0.1327), (0.6188, -0.9215, -0.007165), (0.6277, -0.9245, 0.1117), (0.652, -0.9328, 0.1987), (0.652, -0.9328, -0.2131), (0.6277, -0.9245, -0.126), (0.6165, -0.4441, -0.08123), (0.6859, -0.7297, 0.1622), (0.6859, -0.7297, -0.1797), (0.6142, -0.4591, -0.1327), (0.6142, -0.4591, 0.1109), (0.6165, -0.4441, 0.05943), (0.6403, -0.7696, 0.1622), (0.6403, -0.7696, -0.1796), (0.6174, -0.4387, -0.0109), (0.5835, -0.8133, -0.008718), (0.5909, -0.8158, 0.08997), (0.6111, -0.8226, 0.1622), (0.6111, -0.8226, -0.1797), (0.5909, -0.8158, -0.1074), (0.212, 0.2065, 0.1109), (0.212, 0.2065, -0.1327), (0.2143, 0.2215, -0.08123), (0.5307, -0.4756, 0.1109), (0.5307, -0.4756, -0.1327), (0.1648, 0.2259, -0.0109), (0.1659, 0.2205, 0.05943), (0.1688, 0.2056, 0.1109), (0.4982, -0.504, 0.1109), (0.4982, -0.504, -0.1327), (0.1688, 0.2056, -0.1327), (0.4578, -0.5351, -0.0109), (0.463, -0.5369, 0.05943), (0.4774, -0.5418, 0.1109), (0.4774, -0.5418, -0.1327), (0.463, -0.5369, -0.08123), (0.5307, -0.4756, 0.1109), (0.5307, -0.4756, -0.1327), (0.4982, -0.504, 0.1109), (0.4982, -0.504, -0.1327), (0.4578, -0.5351, -0.0109), (0.463, -0.5369, 0.05943), (0.4774, -0.5418, 0.1109), (0.4774, -0.5418, -0.1327), (0.463, -0.5369, -0.08123), (0.1659, 0.2205, -0.08123), (0.1179, 0.2078, -0.0109), (0.1207, 0.203, 0.05943), (0.1286, 0.19, 0.1109), (0.1286, 0.19, -0.1327), (0.1207, 0.203, -0.08123), (0.07993, 0.1746, -0.0109), (0.08426, 0.1712, 0.05943), (0.09607, 0.1616, 0.1109), (0.09607, 0.1616, -0.1327), (0.08426, 0.1712, -0.08123), (0.05562, 0.1305, -0.0109), (0.06088, 0.1287, 0.05943), (0.07523, 0.1238, 0.1109), (0.07523, 0.1238, -0.1327), (0.06088, 0.1287, -0.08123)], [], [(0, 12, 13, 1), (1, 13, 14, 2), (2, 14, 15, 3), (3, 15, 16, 4), (4, 16, 17, 5), (5, 17, 18, 6), (6, 18, 19, 7), (7, 19, 20, 8), (8, 20, 21, 9), (9, 21, 22, 10), (10, 22, 23, 11), (0, 11, 23, 12), (12, 24, 25, 13), (13, 25, 26, 14), (14, 26, 27, 15), (15, 27, 28, 16), (16, 28, 29, 17), (17, 29, 30, 18), (18, 30, 31, 19), (19, 31, 32, 20), (20, 32, 33, 21), (21, 33, 34, 22), (22, 34, 35, 23), (23, 35, 24, 12), (24, 36, 37, 25), (25, 37, 38, 26), (26, 38, 39, 27), (27, 39, 40, 28), (28, 40, 41, 29), (29, 41, 42, 30), (30, 42, 43, 31), (31, 43, 44, 32), (32, 44, 45, 33), (33, 45, 46, 34), (34, 46, 47, 35), (35, 47, 36, 24), (36, 48, 49, 37), (37, 49, 50, 38), (38, 50, 51, 39), (39, 51, 52, 40), (40, 52, 53, 41), (41, 53, 54, 42), (42, 54, 55, 43), (43, 55, 56, 44), (44, 56, 57, 45), (45, 57, 58, 46), (46, 58, 59, 47), (47, 59, 48, 36), (48, 60, 61, 49), (49, 61, 62, 50), (50, 62, 63, 51), (51, 63, 64, 52), (52, 64, 65, 53), (53, 65, 66, 54), (54, 66, 67, 55), (55, 67, 68, 56), (56, 68, 69, 57), (57, 69, 70, 58), (58, 70, 71, 59), (59, 71, 60, 48), (60, 72, 73, 61), (61, 73, 74, 62), (62, 74, 75, 63), (63, 75, 76, 64), (64, 76, 77, 65), (65, 77, 78, 66), (66, 78, 79, 67), (67, 79, 80, 68), (68, 80, 81, 69), (69, 81, 82, 70), (70, 82, 83, 71), (71, 83, 72, 60), (72, 84, 85, 73), (73, 85, 86, 74), (74, 86, 87, 75), (75, 87, 88, 76), (76, 88, 89, 77), (77, 89, 90, 78), (78, 90, 91, 79), (79, 91, 92, 80), (80, 92, 93, 81), (81, 93, 94, 82), (82, 94, 95, 83), (83, 95, 84, 72), (84, 96, 97, 85), (85, 97, 98, 86), (86, 98, 99, 87), (87, 99, 100, 88), (88, 100, 101, 89), (89, 101, 102, 90), (90, 102, 103, 91), (91, 103, 104, 92), (92, 104, 105, 93), (93, 105, 106, 94), (94, 106, 107, 95), (95, 107, 96, 84), (96, 108, 109, 97), (97, 109, 110, 98), (98, 110, 111, 99), (99, 111, 112, 100), (100, 112, 113, 101), (101, 113, 114, 102), (102, 114, 115, 103), (103, 115, 116, 104), (104, 116, 117, 105), (105, 117, 118, 106), (106, 118, 119, 107), (107, 119, 108, 96), (108, 120, 121, 109), (109, 121, 122, 110), (110, 122, 123, 111), (111, 123, 124, 112), (112, 124, 125, 113), (113, 125, 126, 114), (114, 126, 127, 115), (115, 127, 128, 116), (116, 128, 129, 117), (117, 129, 130, 118), (118, 130, 131, 119), (119, 131, 120, 108), (120, 132, 133, 121), (121, 133, 134, 122), (122, 134, 135, 123), (123, 135, 136, 124), (124, 136, 137, 125), (125, 137, 138, 126), (126, 138, 139, 127), (127, 139, 140, 128), (128, 140, 141, 129), (129, 141, 142, 130), (130, 142, 143, 131), (131, 143, 132, 120), (132, 144, 145, 133), (133, 145, 146, 134), (134, 146, 147, 135), (135, 147, 148, 136), (136, 148, 149, 137), (137, 149, 150, 138), (138, 150, 151, 139), (139, 151, 152, 140), (140, 152, 153, 141), (141, 153, 154, 142), (142, 154, 155, 143), (143, 155, 144, 132), (190, 202, 496, 491), (170, 158, 480, 485), (146, 158, 159, 147), (147, 159, 160, 148), (148, 160, 161, 149), (149, 161, 162, 150), (150, 162, 163, 151), (151, 163, 164, 152), (152, 164, 165, 153), (153, 165, 166, 154), (203, 192, 493, 497), (194, 182, 490, 495), (154, 166, 481, 476), (192, 193, 494, 493), (158, 170, 171, 159), (159, 171, 172, 160), (160, 172, 173, 161), (161, 173, 174, 162), (162, 174, 175, 163), (163, 175, 176, 164), (164, 176, 177, 165), (165, 177, 178, 166), (144, 155, 477, 473), (178, 190, 491, 486), (158, 146, 475, 480), (166, 178, 486, 481), (170, 182, 183, 171), (171, 183, 184, 172), (172, 184, 185, 173), (173, 185, 186, 174), (174, 186, 187, 175), (175, 187, 188, 176), (176, 188, 189, 177), (177, 189, 190, 178), (182, 170, 485, 490), (193, 194, 495, 494), (145, 144, 473, 474), (146, 145, 474, 475), (182, 194, 195, 183), (183, 195, 196, 184), (184, 196, 197, 185), (185, 197, 198, 186), (186, 198, 199, 187), (187, 199, 200, 188), (188, 200, 201, 189), (189, 201, 202, 190), (155, 154, 476, 477), (202, 203, 497, 496), (192, 204, 205, 193), (193, 205, 206, 194), (194, 206, 207, 195), (195, 207, 208, 196), (196, 208, 209, 197), (197, 209, 210, 198), (198, 210, 211, 199), (199, 211, 212, 200), (200, 212, 213, 201), (201, 213, 214, 202), (202, 214, 215, 203), (203, 215, 204, 192), (204, 0, 1, 205), (205, 1, 2, 206), (206, 2, 3, 207), (207, 3, 4, 208), (208, 4, 5, 209), (209, 5, 6, 210), (210, 6, 7, 211), (211, 7, 8, 212), (212, 8, 9, 213), (213, 9, 10, 214), (214, 10, 11, 215), (215, 11, 0, 204), (225, 224, 239, 240), (218, 217, 232, 233), (226, 225, 240, 241), (219, 218, 233, 234), (227, 226, 241, 242), (220, 219, 234, 235), (228, 227, 242, 243), (221, 220, 235, 236), (229, 228, 243, 244), (222, 221, 236, 237), (230, 229, 244, 245), (223, 222, 237, 238), (231, 230, 245, 246), (224, 223, 238, 239), (236, 235, 250, 251), (244, 243, 258, 259), (237, 236, 251, 252), (245, 244, 259, 260), (238, 237, 252, 253), (246, 245, 260, 261), (239, 238, 253, 254), (240, 239, 254, 255), (233, 232, 247, 248), (241, 240, 255, 256), (234, 233, 248, 249), (242, 241, 256, 257), (235, 234, 249, 250), (243, 242, 257, 258), (255, 254, 269, 270), (248, 247, 262, 263), (256, 255, 270, 271), (249, 248, 263, 264), (257, 256, 271, 272), (250, 249, 264, 265), (258, 257, 272, 273), (251, 250, 265, 266), (259, 258, 273, 274), (252, 251, 266, 267), (260, 259, 274, 275), (253, 252, 267, 268), (261, 260, 275, 276), (254, 253, 268, 269), (274, 273, 288, 289), (267, 266, 281, 282), (275, 274, 289, 290), (268, 267, 282, 283), (276, 275, 290, 291), (269, 268, 283, 284), (270, 269, 284, 285), (263, 262, 277, 278), (271, 270, 285, 286), (264, 263, 278, 279), (272, 271, 286, 287), (265, 264, 279, 280), (273, 272, 287, 288), (266, 265, 280, 281), (286, 285, 300, 301), (279, 278, 293, 294), (287, 286, 301, 302), (280, 279, 294, 295), (288, 287, 302, 303), (281, 280, 295, 296), (289, 288, 303, 304), (282, 281, 296, 297), (290, 289, 304, 305), (283, 282, 297, 298), (291, 290, 305, 306), (284, 283, 298, 299), (285, 284, 299, 300), (278, 277, 292, 293), (305, 304, 319, 320), (298, 297, 312, 313), (306, 305, 320, 321), (299, 298, 313, 314), (300, 299, 314, 315), (293, 292, 307, 308), (301, 300, 315, 316), (294, 293, 308, 309), (302, 301, 316, 317), (295, 294, 309, 310), (303, 302, 317, 318), (296, 295, 310, 311), (304, 303, 318, 319), (297, 296, 311, 312), (309, 308, 323, 324), (317, 316, 331, 332), (310, 309, 324, 325), (318, 317, 332, 333), (311, 310, 325, 326), (319, 318, 333, 334), (312, 311, 326, 327), (320, 319, 334, 335), (313, 312, 327, 328), (321, 320, 335, 336), (314, 313, 328, 329), (315, 314, 329, 330), (308, 307, 322, 323), (316, 315, 330, 331), (328, 327, 342, 343), (336, 335, 350, 351), (329, 328, 343, 344), (330, 329, 344, 345), (323, 322, 337, 338), (331, 330, 345, 346), (324, 323, 338, 339), (332, 331, 346, 347), (325, 324, 339, 340), (333, 332, 347, 348), (326, 325, 340, 341), (334, 333, 348, 349), (327, 326, 341, 342), (335, 334, 349, 350), (347, 346, 361, 362), (340, 339, 354, 355), (348, 347, 362, 363), (341, 340, 355, 356), (349, 348, 363, 364), (342, 341, 356, 357), (350, 349, 364, 365), (343, 342, 357, 358), (351, 350, 365, 366), (344, 343, 358, 359), (345, 344, 359, 360), (338, 337, 352, 353), (346, 345, 360, 361), (339, 338, 353, 354), (366, 365, 380, 381), (359, 358, 373, 374), (360, 359, 374, 375), (353, 352, 367, 368), (361, 360, 375, 376), (354, 353, 368, 369), (362, 361, 376, 377), (355, 354, 369, 370), (363, 362, 377, 378), (356, 355, 370, 371), (364, 363, 378, 379), (357, 356, 371, 372), (365, 364, 379, 380), (358, 357, 372, 373), (370, 369, 384, 385), (378, 377, 392, 393), (371, 370, 385, 386), (379, 378, 393, 394), (372, 371, 386, 387), (380, 379, 394, 395), (373, 372, 387, 388), (381, 380, 395, 396), (374, 373, 388, 389), (375, 374, 389, 390), (368, 367, 382, 383), (376, 375, 390, 391), (369, 368, 383, 384), (377, 376, 391, 392), (389, 388, 403, 404), (390, 389, 404, 405), (383, 382, 397, 398), (391, 390, 405, 406), (384, 383, 398, 399), (392, 391, 406, 407), (385, 384, 399, 400), (393, 392, 407, 408), (386, 385, 400, 401), (394, 393, 408, 409), (387, 386, 401, 402), (395, 394, 409, 410), (388, 387, 402, 403), (396, 395, 410, 411), (408, 407, 422, 423), (401, 400, 415, 416), (409, 408, 423, 424), (402, 401, 416, 417), (410, 409, 424, 425), (403, 402, 417, 418), (411, 410, 425, 426), (404, 403, 418, 419), (405, 404, 419, 420), (398, 397, 412, 413), (406, 405, 420, 421), (399, 398, 413, 414), (407, 406, 421, 422), (400, 399, 414, 415), (420, 419, 434, 435), (413, 412, 427, 428), (421, 420, 435, 436), (414, 413, 428, 429), (422, 421, 436, 437), (415, 414, 429, 430), (423, 422, 437, 438), (416, 415, 430, 431), (424, 423, 438, 439), (417, 416, 431, 432), (425, 424, 439, 440), (418, 417, 432, 433), (426, 425, 440, 441), (419, 418, 433, 434), (439, 438, 453, 454), (432, 431, 446, 447), (440, 439, 454, 455), (433, 432, 447, 448), (441, 440, 455, 456), (434, 433, 448, 449), (435, 434, 449, 450), (428, 427, 442, 443), (436, 435, 450, 451), (429, 428, 443, 444), (437, 436, 451, 452), (430, 429, 444, 445), (438, 437, 452, 453), (431, 430, 445, 446), (443, 442, 457, 458), (451, 450, 465, 466), (444, 443, 458, 459), (452, 451, 466, 467), (445, 444, 459, 460), (453, 452, 467, 468), (446, 445, 460, 461), (454, 453, 468, 469), (447, 446, 461, 462), (455, 454, 469, 470), (448, 447, 462, 463), (456, 455, 470, 471), (449, 448, 463, 464), (450, 449, 464, 465), (217, 472, 232), (216, 231, 246), (232, 472, 247), (216, 246, 261), (247, 472, 262), (216, 261, 276), (262, 472, 277), (216, 276, 291), (277, 472, 292), (216, 291, 306), (292, 472, 307), (216, 306, 321), (307, 472, 322), (216, 321, 336), (322, 472, 337), (216, 336, 351), (337, 472, 352), (216, 351, 366), (352, 472, 367), (216, 366, 381), (367, 472, 382), (216, 381, 396), (382, 472, 397), (216, 396, 411), (397, 472, 412), (216, 411, 426), (216, 426, 441), (412, 472, 427), (427, 472, 442), (216, 441, 456), (442, 472, 457), (216, 456, 471), (481, 486, 502, 156), (495, 490, 506, 511), (486, 491, 507, 502), (474, 473, 191, 181), (497, 493, 509, 513), (490, 485, 501, 506), (493, 494, 510, 509), (494, 495, 511, 510), (496, 497, 513, 512), (485, 480, 157, 501), (476, 481, 156, 179), (491, 496, 512, 507), (477, 476, 179, 169), (475, 474, 181, 180), (473, 477, 169, 191), (480, 475, 180, 157), (506, 501, 517, 522), (509, 510, 526, 525), (510, 511, 527, 526), (512, 513, 529, 528), (501, 157, 489, 517), (179, 156, 492, 483), (169, 179, 483, 484), (511, 506, 522, 527), (180, 181, 479, 482), (157, 180, 482, 489), (507, 512, 528, 523), (191, 169, 484, 478), (156, 502, 518, 492), (502, 507, 523, 518), (181, 191, 478, 479), (513, 509, 525, 529), (489, 482, 504, 168), (527, 522, 538, 543), (523, 528, 544, 539), (492, 518, 534, 167), (518, 523, 539, 534), (479, 478, 508, 505), (529, 525, 541, 545), (478, 484, 500, 508), (522, 517, 533, 538), (525, 526, 542, 541), (526, 527, 543, 542), (528, 529, 545, 544), (517, 489, 168, 533), (483, 492, 167, 503), (484, 483, 503, 500), (482, 479, 505, 504), (543, 538, 554, 559), (538, 533, 549, 554), (541, 542, 558, 557), (542, 543, 559, 558), (544, 545, 561, 560), (533, 168, 521, 549), (503, 167, 524, 515), (500, 503, 515, 516), (504, 505, 488, 514), (168, 504, 514, 521), (508, 500, 516, 487), (167, 534, 550, 524), (539, 544, 560, 555), (534, 539, 555, 550), (545, 541, 557, 561), (505, 508, 487, 488), (487, 519, 520, 488), (488, 520, 521, 514), (515, 524, 546, 516), (516, 546, 519, 487), (519, 547, 548, 520), (520, 548, 549, 521), (524, 550, 551, 546), (546, 551, 547, 519), (547, 552, 553, 548), (548, 553, 554, 549), (550, 555, 556, 551), (551, 556, 552, 547), (552, 557, 558, 553), (553, 558, 559, 554), (555, 560, 561, 556), (556, 561, 557, 552), (540, 565, 566, 537), (537, 566, 567, 536), (536, 567, 568, 535), (535, 568, 569, 532), (532, 569, 570, 531), (531, 570, 571, 530), (530, 571, 572, 499), (499, 572, 573, 498), (498, 573, 574, 562), (562, 574, 575, 563), (563, 575, 576, 564), (540, 564, 576, 565), (565, 577, 578, 566), (566, 578, 579, 567), (567, 579, 580, 568), (568, 580, 581, 569), (569, 581, 582, 570), (570, 582, 583, 571), (571, 583, 584, 572), (572, 584, 585, 573), (573, 585, 586, 574), (574, 586, 587, 575), (575, 587, 588, 576), (576, 588, 577, 565), (577, 589, 590, 578), (578, 590, 591, 579), (579, 591, 592, 580), (580, 592, 593, 581), (581, 593, 594, 582), (582, 594, 595, 583), (583, 595, 596, 584), (584, 596, 597, 585), (585, 597, 598, 586), (586, 598, 599, 587), (587, 599, 600, 588), (588, 600, 589, 577), (589, 601, 602, 590), (590, 602, 603, 591), (591, 603, 604, 592), (592, 604, 605, 593), (593, 605, 606, 594), (594, 606, 607, 595), (595, 607, 608, 596), (596, 608, 609, 597), (597, 609, 610, 598), (598, 610, 611, 599), (599, 611, 612, 600), (600, 612, 601, 589), (601, 613, 614, 602), (602, 614, 615, 603), (603, 615, 616, 604), (604, 616, 617, 605), (605, 617, 618, 606), (606, 618, 619, 607), (607, 619, 620, 608), (608, 620, 621, 609), (609, 621, 622, 610), (610, 622, 623, 611), (611, 623, 624, 612), (612, 624, 613, 601), (613, 625, 626, 614), (614, 626, 627, 615), (615, 627, 628, 616), (616, 628, 629, 617), (617, 629, 630, 618), (618, 630, 631, 619), (619, 631, 632, 620), (620, 632, 633, 621), (621, 633, 634, 622), (622, 634, 635, 623), (623, 635, 636, 624), (624, 636, 625, 613), (625, 637, 638, 626), (626, 638, 639, 627), (627, 639, 640, 628), (628, 640, 641, 629), (629, 641, 642, 630), (630, 642, 643, 631), (631, 643, 644, 632), (632, 644, 645, 633), (633, 645, 646, 634), (634, 646, 647, 635), (635, 647, 648, 636), (636, 648, 637, 625), (637, 649, 650, 638), (638, 650, 651, 639), (639, 651, 652, 640), (640, 652, 653, 641), (641, 653, 654, 642), (642, 654, 655, 643), (643, 655, 656, 644), (644, 656, 657, 645), (645, 657, 658, 646), (646, 658, 659, 647), (647, 659, 660, 648), (648, 660, 649, 637), (649, 661, 662, 650), (650, 662, 663, 651), (651, 663, 664, 652), (652, 664, 665, 653), (653, 665, 666, 654), (654, 666, 667, 655), (655, 667, 668, 656), (656, 668, 669, 657), (657, 669, 670, 658), (658, 670, 671, 659), (659, 671, 672, 660), (660, 672, 661, 649), (661, 673, 674, 662), (662, 674, 675, 663), (663, 675, 676, 664), (664, 676, 677, 665), (665, 677, 678, 666), (666, 678, 679, 667), (667, 679, 680, 668), (668, 680, 681, 669), (669, 681, 682, 670), (670, 682, 683, 671), (671, 683, 684, 672), (672, 684, 673, 661), (673, 685, 686, 674), (674, 686, 687, 675), (675, 687, 688, 676), (676, 688, 689, 677), (677, 689, 690, 678), (678, 690, 691, 679), (679, 691, 692, 680), (680, 692, 693, 681), (681, 693, 694, 682), (682, 694, 695, 683), (683, 695, 696, 684), (684, 696, 685, 673), (685, 697, 698, 686), (686, 698, 699, 687), (687, 699, 700, 688), (688, 700, 701, 689), (689, 701, 702, 690), (690, 702, 703, 691), (691, 703, 704, 692), (692, 704, 705, 693), (693, 705, 706, 694), (694, 706, 707, 695), (695, 707, 708, 696), (696, 708, 697, 685), (743, 755, 792, 787), (723, 711, 776, 781), (699, 711, 712, 700), (700, 712, 713, 701), (701, 713, 714, 702), (702, 714, 715, 703), (703, 715, 716, 704), (704, 716, 717, 705), (705, 717, 718, 706), (706, 718, 719, 707), (756, 745, 789, 793), (747, 735, 786, 791), (707, 719, 777, 772), (745, 746, 790, 789), (711, 723, 724, 712), (712, 724, 725, 713), (713, 725, 726, 714), (714, 726, 727, 715), (715, 727, 728, 716), (716, 728, 729, 717), (717, 729, 730, 718), (718, 730, 731, 719), (697, 708, 773, 769), (731, 743, 787, 782), (711, 699, 771, 776), (719, 731, 782, 777), (723, 735, 736, 724), (724, 736, 737, 725), (725, 737, 738, 726), (726, 738, 739, 727), (727, 739, 740, 728), (728, 740, 741, 729), (729, 741, 742, 730), (730, 742, 743, 731), (735, 723, 781, 786), (746, 747, 791, 790), (698, 697, 769, 770), (699, 698, 770, 771), (735, 747, 748, 736), (736, 748, 749, 737), (737, 749, 750, 738), (738, 750, 751, 739), (739, 751, 752, 740), (740, 752, 753, 741), (741, 753, 754, 742), (742, 754, 755, 743), (708, 707, 772, 773), (755, 756, 793, 792), (745, 757, 758, 746), (746, 758, 759, 747), (747, 759, 760, 748), (748, 760, 761, 749), (749, 761, 762, 750), (750, 762, 763, 751), (751, 763, 764, 752), (752, 764, 765, 753), (753, 765, 766, 754), (754, 766, 767, 755), (755, 767, 768, 756), (756, 768, 757, 745), (757, 540, 537, 758), (758, 537, 536, 759), (759, 536, 535, 760), (760, 535, 532, 761), (761, 532, 531, 762), (762, 531, 530, 763), (763, 530, 499, 764), (764, 499, 498, 765), (765, 498, 562, 766), (766, 562, 563, 767), (767, 563, 564, 768), (768, 564, 540, 757), (777, 782, 796, 709), (791, 786, 800, 805), (782, 787, 801, 796), (770, 769, 744, 734), (793, 789, 803, 807), (786, 781, 795, 800), (789, 790, 804, 803), (790, 791, 805, 804), (792, 793, 807, 806), (781, 776, 710, 795), (772, 777, 709, 732), (787, 792, 806, 801), (773, 772, 732, 722), (771, 770, 734, 733), (769, 773, 722, 744), (776, 771, 733, 710), (800, 795, 811, 816), (803, 804, 820, 819), (804, 805, 821, 820), (806, 807, 823, 822), (795, 710, 785, 811), (732, 709, 788, 779), (722, 732, 779, 780), (805, 800, 816, 821), (733, 734, 775, 778), (710, 733, 778, 785), (801, 806, 822, 817), (744, 722, 780, 774), (709, 796, 812, 788), (796, 801, 817, 812), (734, 744, 774, 775), (807, 803, 819, 823), (785, 778, 798, 721), (821, 816, 826, 830), (817, 822, 831, 827), (788, 812, 825, 720), (812, 817, 827, 825), (775, 774, 802, 799), (823, 819, 828, 832), (774, 780, 794, 802), (816, 811, 824, 826), (819, 820, 829, 828), (820, 821, 830, 829), (822, 823, 832, 831), (811, 785, 721, 824), (779, 788, 720, 797), (780, 779, 797, 794), (778, 775, 799, 798), (830, 826, 841, 846), (826, 824, 836, 841), (828, 829, 845, 844), (829, 830, 846, 845), (831, 832, 848, 847), (824, 721, 815, 836), (797, 720, 818, 809), (794, 797, 809, 810), (798, 799, 784, 808), (721, 798, 808, 815), (802, 794, 810, 783), (720, 825, 837, 818), (827, 831, 847, 842), (825, 827, 842, 837), (832, 828, 844, 848), (799, 802, 783, 784), (783, 813, 814, 784), (784, 814, 815, 808), (809, 818, 833, 810), (810, 833, 813, 783), (813, 834, 835, 814), (814, 835, 836, 815), (818, 837, 838, 833), (833, 838, 834, 813), (834, 839, 840, 835), (835, 840, 841, 836), (837, 842, 843, 838), (838, 843, 839, 834), (839, 844, 845, 840), (840, 845, 846, 841), (842, 847, 848, 843), (843, 848, 844, 839), (857, 861, 862, 856), (856, 862, 863, 855), (855, 863, 864, 854), (854, 864, 865, 853), (853, 865, 866, 852), (852, 866, 867, 851), (851, 867, 868, 850), (850, 868, 869, 849), (849, 869, 870, 858), (858, 870, 871, 859), (859, 871, 872, 860), (857, 860, 872, 861), (861, 873, 874, 862), (862, 874, 875, 863), (863, 875, 876, 864), (864, 876, 877, 865), (865, 877, 878, 866), (866, 878, 879, 867), (867, 879, 880, 868), (868, 880, 881, 869), (869, 881, 882, 870), (870, 882, 883, 871), (871, 883, 884, 872), (872, 884, 873, 861), (873, 885, 886, 874), (874, 886, 887, 875), (875, 887, 888, 876), (876, 888, 889, 877), (877, 889, 890, 878), (878, 890, 891, 879), (879, 891, 892, 880), (880, 892, 893, 881), (881, 893, 894, 882), (882, 894, 895, 883), (883, 895, 896, 884), (884, 896, 885, 873), (885, 897, 898, 886), (886, 898, 899, 887), (887, 899, 900, 888), (888, 900, 901, 889), (889, 901, 902, 890), (890, 902, 903, 891), (891, 903, 904, 892), (892, 904, 905, 893), (893, 905, 906, 894), (894, 906, 907, 895), (895, 907, 908, 896), (896, 908, 897, 885), (897, 909, 910, 898), (898, 910, 911, 899), (899, 911, 912, 900), (900, 912, 913, 901), (901, 913, 914, 902), (902, 914, 915, 903), (903, 915, 916, 904), (904, 916, 917, 905), (905, 917, 918, 906), (906, 918, 919, 907), (907, 919, 920, 908), (908, 920, 909, 897), (909, 921, 922, 910), (910, 922, 923, 911), (911, 923, 924, 912), (912, 924, 925, 913), (913, 925, 926, 914), (914, 926, 927, 915), (915, 927, 928, 916), (916, 928, 929, 917), (917, 929, 930, 918), (918, 930, 931, 919), (919, 931, 932, 920), (920, 932, 921, 909), (921, 933, 934, 922), (922, 934, 935, 923), (923, 935, 936, 924), (924, 936, 937, 925), (925, 937, 938, 926), (926, 938, 939, 927), (927, 939, 940, 928), (928, 940, 941, 929), (929, 941, 942, 930), (930, 942, 943, 931), (931, 943, 944, 932), (932, 944, 933, 921), (933, 945, 946, 934), (934, 946, 947, 935), (935, 947, 948, 936), (936, 948, 949, 937), (937, 949, 950, 938), (938, 950, 951, 939), (939, 951, 952, 940), (940, 952, 953, 941), (941, 953, 954, 942), (942, 954, 955, 943), (943, 955, 956, 944), (944, 956, 945, 933), (945, 957, 958, 946), (946, 958, 959, 947), (947, 959, 960, 948), (948, 960, 961, 949), (949, 961, 962, 950), (950, 962, 963, 951), (951, 963, 964, 952), (952, 964, 965, 953), (953, 965, 966, 954), (954, 966, 967, 955), (955, 967, 968, 956), (956, 968, 957, 945), (957, 969, 970, 958), (958, 970, 971, 959), (959, 971, 972, 960), (960, 972, 973, 961), (961, 973, 974, 962), (962, 974, 975, 963), (963, 975, 976, 964), (964, 976, 977, 965), (965, 977, 978, 966), (966, 978, 979, 967), (967, 979, 980, 968), (968, 980, 969, 957), (969, 981, 982, 970), (970, 982, 983, 971), (971, 983, 984, 972), (972, 984, 985, 973), (973, 985, 986, 974), (974, 986, 987, 975), (975, 987, 988, 976), (976, 988, 989, 977), (977, 989, 990, 978), (978, 990, 991, 979), (979, 991, 992, 980), (980, 992, 981, 969), (981, 993, 994, 982), (982, 994, 995, 983), (983, 995, 996, 984), (984, 996, 997, 985), (985, 997, 998, 986), (986, 998, 999, 987), (987, 999, 1000, 988), (988, 1000, 1001, 989), (989, 1001, 1002, 990), (990, 1002, 1003, 991), (991, 1003, 1004, 992), (992, 1004, 993, 981), (1039, 1051, 1088, 1083), (1019, 1007, 1072, 1077), (995, 1007, 1008, 996), (996, 1008, 1009, 997), (997, 1009, 1010, 998), (998, 1010, 1011, 999), (999, 1011, 1012, 1000), (1000, 1012, 1013, 1001), (1001, 1013, 1014, 1002), (1002, 1014, 1015, 1003), (1052, 1041, 1085, 1089), (1043, 1031, 1082, 1087), (1003, 1015, 1073, 1068), (1041, 1042, 1086, 1085), (1007, 1019, 1020, 1008), (1008, 1020, 1021, 1009), (1009, 1021, 1022, 1010), (1010, 1022, 1023, 1011), (1011, 1023, 1024, 1012), (1012, 1024, 1025, 1013), (1013, 1025, 1026, 1014), (1014, 1026, 1027, 1015), (993, 1004, 1069, 1065), (1027, 1039, 1083, 1078), (1007, 995, 1067, 1072), (1015, 1027, 1078, 1073), (1019, 1031, 1032, 1020), (1020, 1032, 1033, 1021), (1021, 1033, 1034, 1022), (1022, 1034, 1035, 1023), (1023, 1035, 1036, 1024), (1024, 1036, 1037, 1025), (1025, 1037, 1038, 1026), (1026, 1038, 1039, 1027), (1031, 1019, 1077, 1082), (1042, 1043, 1087, 1086), (994, 993, 1065, 1066), (995, 994, 1066, 1067), (1031, 1043, 1044, 1032), (1032, 1044, 1045, 1033), (1033, 1045, 1046, 1034), (1034, 1046, 1047, 1035), (1035, 1047, 1048, 1036), (1036, 1048, 1049, 1037), (1037, 1049, 1050, 1038), (1038, 1050, 1051, 1039), (1004, 1003, 1068, 1069), (1051, 1052, 1089, 1088), (1041, 1053, 1054, 1042), (1042, 1054, 1055, 1043), (1043, 1055, 1056, 1044), (1044, 1056, 1057, 1045), (1045, 1057, 1058, 1046), (1046, 1058, 1059, 1047), (1047, 1059, 1060, 1048), (1048, 1060, 1061, 1049), (1049, 1061, 1062, 1050), (1050, 1062, 1063, 1051), (1051, 1063, 1064, 1052), (1052, 1064, 1053, 1041), (1053, 857, 856, 1054), (1054, 856, 855, 1055), (1055, 855, 854, 1056), (1056, 854, 853, 1057), (1057, 853, 852, 1058), (1058, 852, 851, 1059), (1059, 851, 850, 1060), (1060, 850, 849, 1061), (1061, 849, 858, 1062), (1062, 858, 859, 1063), (1063, 859, 860, 1064), (1064, 860, 857, 1053), (1073, 1078, 1092, 1005), (1087, 1082, 1096, 1101), (1078, 1083, 1097, 1092), (1066, 1065, 1040, 1030), (1089, 1085, 1099, 1103), (1082, 1077, 1091, 1096), (1085, 1086, 1100, 1099), (1086, 1087, 1101, 1100), (1088, 1089, 1103, 1102), (1077, 1072, 1006, 1091), (1068, 1073, 1005, 1028), (1083, 1088, 1102, 1097), (1069, 1068, 1028, 1018), (1067, 1066, 1030, 1029), (1065, 1069, 1018, 1040), (1072, 1067, 1029, 1006), (1096, 1091, 1107, 1112), (1099, 1100, 1116, 1115), (1100, 1101, 1117, 1116), (1102, 1103, 1119, 1118), (1091, 1006, 1081, 1107), (1028, 1005, 1084, 1075), (1018, 1028, 1075, 1076), (1101, 1096, 1112, 1117), (1029, 1030, 1071, 1074), (1006, 1029, 1074, 1081), (1097, 1102, 1118, 1113), (1040, 1018, 1076, 1070), (1005, 1092, 1108, 1084), (1092, 1097, 1113, 1108), (1030, 1040, 1070, 1071), (1103, 1099, 1115, 1119), (1081, 1074, 1094, 1017), (1117, 1112, 1122, 1126), (1113, 1118, 1127, 1123), (1084, 1108, 1121, 1016), (1108, 1113, 1123, 1121), (1071, 1070, 1098, 1095), (1119, 1115, 1124, 1128), (1070, 1076, 1090, 1098), (1112, 1107, 1120, 1122), (1115, 1116, 1125, 1124), (1116, 1117, 1126, 1125), (1118, 1119, 1128, 1127), (1107, 1081, 1017, 1120), (1075, 1084, 1016, 1093), (1076, 1075, 1093, 1090), (1074, 1071, 1095, 1094), (1126, 1122, 1137, 1142), (1122, 1120, 1132, 1137), (1124, 1125, 1141, 1140), (1125, 1126, 1142, 1141), (1127, 1128, 1144, 1143), (1120, 1017, 1111, 1132), (1093, 1016, 1114, 1105), (1090, 1093, 1105, 1106), (1094, 1095, 1080, 1104), (1017, 1094, 1104, 1111), (1098, 1090, 1106, 1079), (1016, 1121, 1133, 1114), (1123, 1127, 1143, 1138), (1121, 1123, 1138, 1133), (1128, 1124, 1140, 1144), (1095, 1098, 1079, 1080), (1079, 1109, 1110, 1080), (1080, 1110, 1111, 1104), (1105, 1114, 1129, 1106), (1106, 1129, 1109, 1079), (1109, 1130, 1131, 1110), (1110, 1131, 1132, 1111), (1114, 1133, 1134, 1129), (1129, 1134, 1130, 1109), (1130, 1135, 1136, 1131), (1131, 1136, 1137, 1132), (1133, 1138, 1139, 1134), (1134, 1139, 1135, 1130), (1135, 1140, 1141, 1136), (1136, 1141, 1142, 1137), (1138, 1143, 1144, 1139), (1139, 1144, 1140, 1135)])
me_sphere.polygons.foreach_set('use_smooth', [True] * 1144)
me_sphere.polygons.foreach_set('material_index', [0, 0, 0, 0, 0, 0, 1, 1, 1, 1, 1, 1, 0, 0, 0, 0, 0, 0, 1, 1, 1, 1, 1, 1, 0, 0, 0, 0, 0, 0, 1, 1, 1, 1, 1, 1, 0, 0, 0, 0, 0, 0, 1, 1, 1, 1, 1, 1, 0, 0, 0, 0, 0, 0, 1, 1, 1, 1, 1, 1, 0, 0, 0, 0, 0, 0, 1, 1, 1, 1, 1, 1, 0, 0, 0, 0, 0, 0, 1, 1, 1, 1, 1, 1, 0, 0, 0, 0, 0, 0, 1, 1, 1, 1, 1, 1, 0, 0, 0, 0, 0, 0, 1, 1, 1, 1, 1, 1, 0, 0, 0, 0, 0, 0, 1, 1, 1, 1, 1, 1, 0, 0, 0, 0, 0, 0, 1, 1, 1, 1, 1, 1, 0, 0, 0, 0, 0, 0, 1, 1, 1, 1, 1, 1, 1, 0, 0, 0, 0, 0, 1, 1, 1, 1, 1, 0, 1, 0, 0, 0, 0, 0, 1, 1, 1, 1, 1, 1, 0, 1, 0, 0, 0, 0, 1, 1, 1, 1, 0, 0, 0, 0, 0, 0, 0, 0, 1, 1, 1, 1, 1, 1, 0, 0, 0, 0, 0, 0, 1, 1, 1, 1, 1, 1, 0, 0, 0, 0, 0, 0, 1, 1, 1, 1, 1, 1, 1, 0, 1, 0, 1, 0, 1, 0, 1, 0, 1, 0, 1, 0, 0, 1, 0, 1, 0, 1, 0, 1, 0, 1, 0, 1, 0, 1, 1, 0, 1, 0, 1, 0, 1, 0, 1, 0, 1, 0, 1, 0, 1, 0, 1, 0, 1, 0, 1, 0, 1, 0, 1, 0, 1, 0, 1, 0, 1, 0, 1, 0, 1, 0, 1, 0, 1, 0, 1, 0, 1, 0, 1, 0, 1, 0, 1, 0, 1, 0, 1, 0, 1, 0, 0, 1, 0, 1, 0, 1, 0, 1, 0, 1, 0, 1, 0, 1, 0, 1, 0, 1, 0, 1, 0, 1, 0, 1, 0, 1, 0, 1, 1, 0, 1, 0, 1, 0, 1, 0, 1, 0, 1, 0, 1, 0, 1, 0, 1, 0, 1, 0, 1, 0, 1, 0, 1, 0, 1, 0, 0, 1, 0, 1, 0, 1, 0, 1, 0, 1, 0, 1, 0, 1, 0, 1, 0, 1, 0, 1, 0, 1, 0, 1, 0, 1, 0, 1, 1, 0, 1, 0, 1, 0, 1, 0, 1, 0, 1, 0, 1, 0, 1, 0, 1, 0, 1, 0, 1, 0, 1, 0, 1, 0, 1, 0, 1, 0, 1, 0, 1, 0, 1, 0, 1, 0, 1, 0, 1, 0, 0, 1, 0, 1, 0, 1, 0, 1, 0, 1, 0, 1, 0, 1, 0, 1, 0, 1, 0, 1, 0, 1, 0, 1, 0, 1, 0, 1, 0, 1, 0, 1, 0, 1, 0, 1, 0, 1, 0, 1, 1, 0, 0, 1, 0, 1, 1, 0, 1, 0, 1, 0, 0, 0, 1, 0, 1, 1, 1, 0, 1, 0, 0, 0, 0, 1, 0, 1, 1, 0, 0, 0, 1, 1, 1, 1, 0, 1, 0, 0, 1, 1, 1, 0, 1, 1, 0, 0, 0, 1, 0, 1, 1, 0, 0, 0, 0, 0, 1, 0, 1, 1, 0, 0, 1, 1, 1, 1, 1, 0, 0, 0, 1, 1, 0, 0, 1, 1, 0, 0, 1, 1, 0, 0, 1, 1, 0, 0, 0, 0, 0, 0, 1, 1, 1, 1, 1, 1, 0, 0, 0, 0, 0, 0, 1, 1, 1, 1, 1, 1, 0, 0, 0, 0, 0, 0, 1, 1, 1, 1, 1, 1, 0, 0, 0, 0, 0, 0, 1, 1, 1, 1, 1, 1, 0, 0, 0, 0, 0, 0, 1, 1, 1, 1, 1, 1, 0, 0, 0, 0, 0, 0, 1, 1, 1, 1, 1, 1, 0, 0, 0, 0, 0, 0, 1, 1, 1, 1, 1, 1, 0, 0, 0, 0, 0, 0, 1, 1, 1, 1, 1, 1, 0, 0, 0, 0, 0, 0, 1, 1, 1, 1, 1, 1, 0, 0, 0, 0, 0, 0, 1, 1, 1, 1, 1, 1, 0, 0, 0, 0, 0, 0, 1, 1, 1, 1, 1, 1, 0, 0, 0, 0, 0, 0, 1, 1, 1, 1, 1, 1, 1, 0, 0, 0, 0, 0, 1, 1, 1, 1, 1, 0, 1, 0, 0, 0, 0, 0, 1, 1, 1, 1, 1, 1, 0, 1, 0, 0, 0, 0, 1, 1, 1, 1, 0, 0, 0, 0, 0, 0, 0, 0, 1, 1, 1, 1, 1, 1, 0, 0, 0, 0, 0, 0, 1, 1, 1, 1, 1, 1, 0, 0, 0, 0, 0, 0, 1, 1, 1, 1, 1, 1, 1, 0, 1, 0, 1, 0, 0, 0, 1, 0, 1, 1, 1, 0, 1, 0, 0, 0, 0, 1, 0, 1, 1, 0, 0, 0, 1, 1, 1, 1, 0, 1, 0, 0, 1, 1, 1, 0, 1, 1, 0, 0, 0, 1, 0, 1, 1, 0, 0, 0, 0, 0, 1, 0, 1, 1, 0, 0, 1, 1, 1, 1, 1, 0, 0, 0, 1, 1, 0, 0, 1, 1, 0, 0, 1, 1, 0, 0, 1, 1, 0, 0, 0, 0, 0, 0, 1, 1, 1, 1, 1, 1, 0, 0, 0, 0, 0, 0, 1, 1, 1, 1, 1, 1, 0, 0, 0, 0, 0, 0, 1, 1, 1, 1, 1, 1, 0, 0, 0, 0, 0, 0, 1, 1, 1, 1, 1, 1, 0, 0, 0, 0, 0, 0, 1, 1, 1, 1, 1, 1, 0, 0, 0, 0, 0, 0, 1, 1, 1, 1, 1, 1, 0, 0, 0, 0, 0, 0, 1, 1, 1, 1, 1, 1, 0, 0, 0, 0, 0, 0, 1, 1, 1, 1, 1, 1, 0, 0, 0, 0, 0, 0, 1, 1, 1, 1, 1, 1, 0, 0, 0, 0, 0, 0, 1, 1, 1, 1, 1, 1, 0, 0, 0, 0, 0, 0, 1, 1, 1, 1, 1, 1, 0, 0, 0, 0, 0, 0, 1, 1, 1, 1, 1, 1, 1, 0, 0, 0, 0, 0, 1, 1, 1, 1, 1, 0, 1, 0, 0, 0, 0, 0, 1, 1, 1, 1, 1, 1, 0, 1, 0, 0, 0, 0, 1, 1, 1, 1, 0, 0, 0, 0, 0, 0, 0, 0, 1, 1, 1, 1, 1, 1, 0, 0, 0, 0, 0, 0, 1, 1, 1, 1, 1, 1, 0, 0, 0, 0, 0, 0, 1, 1, 1, 1, 1, 1, 1, 0, 1, 0, 1, 0, 0, 0, 1, 0, 1, 1, 1, 0, 1, 0, 0, 0, 0, 1, 0, 1, 1, 0, 0, 0, 1, 1, 1, 1, 0, 1, 0, 0, 1, 1, 1, 0, 1, 1, 0, 0, 0, 1, 0, 1, 1, 0, 0, 0, 0, 0, 1, 0, 1, 1, 0, 0, 1, 1, 1, 1, 1, 0, 0, 0, 1, 1, 0, 0, 1, 1, 0, 0, 1, 1, 0, 0, 1, 1])
me_sphere.materials.append(mat_material_004)
me_sphere.materials.append(mat_material_005)
me_sphere.use_remesh_preserve_volume = False
me_sphere.use_remesh_preserve_attributes = False
me_sphere.use_mirror_vertex_groups = False
me_sphere.update()

# ---- objects
ob_sphere = bpy.data.objects.new('Sphere', me_sphere)
ob_lamp = bpy.data.objects.new('Lamp', light_lamp)
ob_camera = bpy.data.objects.new('Camera', cam_camera)

# ---- transforms, parenting, visibility, modifiers, constraints
ob_sphere.location = (0.0, 0.0, 0.0)
ob_sphere.rotation_euler = (0.0, -0.0, -6.283)
ob_sphere.lineart.crease_threshold = 0.0
_m = ob_sphere.modifiers.new('Mirror', 'MIRROR')
ob_lamp.location = (-2.0, -4.0, 8.0)
ob_lamp.rotation_euler = (0.6503, 0.05522, 1.866)
ob_lamp.lock_rotations_4d = False
ob_lamp.empty_display_type = 'ARROWS'
ob_lamp.color = (0.0, 0.0, 0.0, 0.0)
ob_lamp.lineart.crease_threshold = 0.0
ob_camera.location = (0.0, -5.0, 8.333)
ob_camera.rotation_euler = (0.5236, 0.0, 0.0)
ob_camera.lock_rotations_4d = False
ob_camera.empty_display_type = 'ARROWS'
ob_camera.color = (0.0, 0.0, 0.0, 0.0)
ob_camera.display_type = 'WIRE'
ob_camera.lineart.crease_threshold = 0.0

# ---- collection membership
col_collection_1.objects.link(ob_sphere)
col_collection_1.objects.link(ob_lamp)
col_collection_1.objects.link(ob_camera)

# ---- scene / render settings (as saved in the file)
scene.camera = ob_camera
scene.frame_start = 0; scene.frame_end = 359; scene.frame_set(360)
scene.render.engine = 'BLENDER_EEVEE_NEXT'
scene.render.resolution_x = 800
scene.render.resolution_y = 800
scene.render.resolution_percentage = 50
scene.render.dither_intensity = 0.0
scene.render.film_transparent = True
scene.cycles.use_denoising = False
scene.cycles.samples = 10
scene.cycles.sampling_pattern = 'TABULATED_SOBOL'
scene.cycles.light_sampling_threshold = 0.0
scene.cycles.use_adaptive_sampling = False
scene.cycles.use_light_tree = False
scene.cycles.blur_glossy = 0.0
scene.cycles.pixel_filter_type = 'GAUSSIAN'
scene.cycles.sample_clamp_indirect = 0.0
scene.view_settings.view_transform = 'Standard'
bpy.context.view_layer.update()
